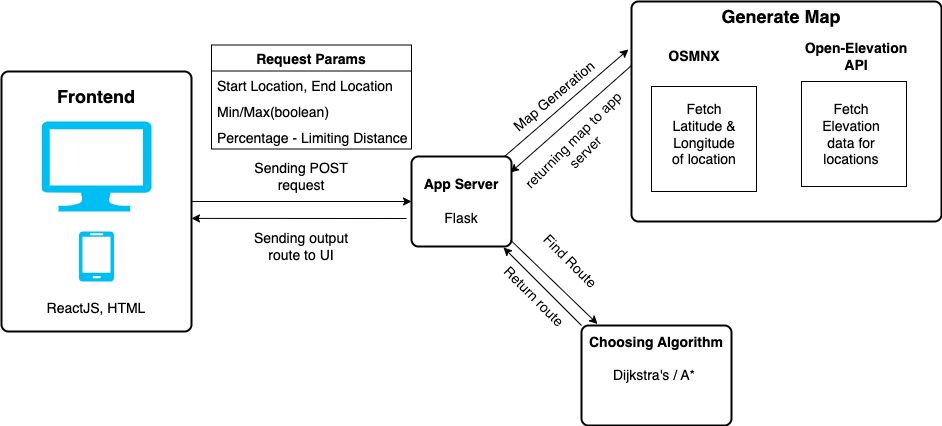

The diagram above was exported from draw.io. Its source (the exported page's mxGraphModel, read from the mxfile embedded in the PNG):
<mxGraphModel dx="946" dy="550" grid="1" gridSize="10" guides="1" tooltips="1" connect="1" arrows="1" fold="1" page="1" pageScale="1" pageWidth="1100" pageHeight="1700" background="#FFFFFF" math="0" shadow="0">
  <root>
    <mxCell id="0" />
    <mxCell id="1" parent="0" />
    <mxCell id="-zMhHgoYqvU56PkibdPO-1" value="" style="rounded=1;whiteSpace=wrap;html=1;absoluteArcSize=1;arcSize=14;strokeWidth=2;" parent="1" vertex="1">
      <mxGeometry x="50" y="130" width="190" height="260" as="geometry" />
    </mxCell>
    <mxCell id="-zMhHgoYqvU56PkibdPO-2" value="" style="verticalLabelPosition=bottom;html=1;verticalAlign=top;align=center;strokeColor=none;fillColor=#00BEF2;shape=mxgraph.azure.computer;pointerEvents=1;" parent="1" vertex="1">
      <mxGeometry x="90" y="180" width="110" height="90" as="geometry" />
    </mxCell>
    <mxCell id="-zMhHgoYqvU56PkibdPO-3" value="" style="verticalLabelPosition=bottom;html=1;verticalAlign=top;align=center;strokeColor=none;fillColor=#00BEF2;shape=mxgraph.azure.mobile;pointerEvents=1;" parent="1" vertex="1">
      <mxGeometry x="127.5" y="290" width="35" height="50" as="geometry" />
    </mxCell>
    <mxCell id="-zMhHgoYqvU56PkibdPO-5" value="&lt;font style=&quot;font-size: 18px;&quot;&gt;&lt;b&gt;Frontend&lt;/b&gt;&lt;/font&gt;" style="text;html=1;strokeColor=none;fillColor=none;align=center;verticalAlign=middle;whiteSpace=wrap;rounded=0;" parent="1" vertex="1">
      <mxGeometry x="115" y="140" width="60" height="30" as="geometry" />
    </mxCell>
    <mxCell id="-zMhHgoYqvU56PkibdPO-7" value="&lt;font style=&quot;font-size: 14px;&quot;&gt;ReactJS, HTML&lt;/font&gt;" style="text;html=1;strokeColor=none;fillColor=none;align=center;verticalAlign=middle;whiteSpace=wrap;rounded=0;fontSize=18;" parent="1" vertex="1">
      <mxGeometry x="55" y="350" width="180" height="30" as="geometry" />
    </mxCell>
    <mxCell id="-zMhHgoYqvU56PkibdPO-8" value="&lt;b&gt;App Server&lt;/b&gt;&lt;br&gt;&lt;br&gt;Flask" style="rounded=1;whiteSpace=wrap;html=1;absoluteArcSize=1;arcSize=14;strokeWidth=2;fontSize=14;" parent="1" vertex="1">
      <mxGeometry x="460" y="215" width="100" height="90" as="geometry" />
    </mxCell>
    <mxCell id="-zMhHgoYqvU56PkibdPO-12" value="" style="rounded=1;whiteSpace=wrap;html=1;absoluteArcSize=1;arcSize=14;strokeWidth=2;fontSize=14;" parent="1" vertex="1">
      <mxGeometry x="680" y="60" width="310" height="220" as="geometry" />
    </mxCell>
    <mxCell id="-zMhHgoYqvU56PkibdPO-13" value="" style="rounded=1;whiteSpace=wrap;html=1;absoluteArcSize=1;arcSize=14;strokeWidth=2;fontSize=14;" parent="1" vertex="1">
      <mxGeometry x="630" y="384" width="150" height="100" as="geometry" />
    </mxCell>
    <mxCell id="-zMhHgoYqvU56PkibdPO-16" value="" style="whiteSpace=wrap;html=1;aspect=fixed;fontSize=14;" parent="1" vertex="1">
      <mxGeometry x="700" y="145" width="105" height="105" as="geometry" />
    </mxCell>
    <mxCell id="-zMhHgoYqvU56PkibdPO-17" value="" style="whiteSpace=wrap;html=1;aspect=fixed;fontSize=14;" parent="1" vertex="1">
      <mxGeometry x="850" y="140" width="105" height="105" as="geometry" />
    </mxCell>
    <mxCell id="-zMhHgoYqvU56PkibdPO-18" value="&lt;b&gt;OSMNX&lt;/b&gt;" style="text;html=1;strokeColor=none;fillColor=none;align=center;verticalAlign=middle;whiteSpace=wrap;rounded=0;fontSize=14;" parent="1" vertex="1">
      <mxGeometry x="712.5" y="100" width="60" height="30" as="geometry" />
    </mxCell>
    <mxCell id="-zMhHgoYqvU56PkibdPO-19" value="Fetch Latitude &amp;amp; Longitude of location" style="text;html=1;strokeColor=none;fillColor=none;align=center;verticalAlign=middle;whiteSpace=wrap;rounded=0;fontSize=14;" parent="1" vertex="1">
      <mxGeometry x="717.5" y="177.5" width="70" height="30" as="geometry" />
    </mxCell>
    <mxCell id="-zMhHgoYqvU56PkibdPO-20" value="&lt;b&gt;Open-Elevation API&lt;/b&gt;" style="text;html=1;strokeColor=none;fillColor=none;align=center;verticalAlign=middle;whiteSpace=wrap;rounded=0;fontSize=14;" parent="1" vertex="1">
      <mxGeometry x="850" y="100" width="110" height="30" as="geometry" />
    </mxCell>
    <mxCell id="-zMhHgoYqvU56PkibdPO-21" value="Fetch Elevation data for locations" style="text;html=1;strokeColor=none;fillColor=none;align=center;verticalAlign=middle;whiteSpace=wrap;rounded=0;fontSize=14;" parent="1" vertex="1">
      <mxGeometry x="870" y="177.5" width="60" height="30" as="geometry" />
    </mxCell>
    <mxCell id="-zMhHgoYqvU56PkibdPO-23" value="&lt;font style=&quot;font-size: 18px;&quot;&gt;&lt;b&gt;Generate Map&lt;/b&gt;&lt;/font&gt;" style="text;html=1;strokeColor=none;fillColor=none;align=center;verticalAlign=middle;whiteSpace=wrap;rounded=0;fontSize=14;" parent="1" vertex="1">
      <mxGeometry x="760" y="60" width="140" height="30" as="geometry" />
    </mxCell>
    <mxCell id="-zMhHgoYqvU56PkibdPO-24" value="&lt;font style=&quot;font-size: 14px;&quot;&gt;&lt;b&gt;Choosing Algorithm&lt;/b&gt;&lt;/font&gt;" style="text;html=1;strokeColor=none;fillColor=none;align=center;verticalAlign=middle;whiteSpace=wrap;rounded=0;fontSize=18;" parent="1" vertex="1">
      <mxGeometry x="625" y="384" width="160" height="30" as="geometry" />
    </mxCell>
    <mxCell id="-zMhHgoYqvU56PkibdPO-25" value="Dijkstra's / A*" style="text;html=1;strokeColor=none;fillColor=none;align=center;verticalAlign=middle;whiteSpace=wrap;rounded=0;fontSize=14;" parent="1" vertex="1">
      <mxGeometry x="658" y="419" width="90" height="30" as="geometry" />
    </mxCell>
    <mxCell id="-zMhHgoYqvU56PkibdPO-26" value="" style="endArrow=classic;html=1;rounded=0;fontSize=14;entryX=0;entryY=0.5;entryDx=0;entryDy=0;" parent="1" source="-zMhHgoYqvU56PkibdPO-1" target="-zMhHgoYqvU56PkibdPO-8" edge="1">
      <mxGeometry width="50" height="50" relative="1" as="geometry">
        <mxPoint x="500" y="240" as="sourcePoint" />
        <mxPoint x="370" y="240" as="targetPoint" />
      </mxGeometry>
    </mxCell>
    <mxCell id="-zMhHgoYqvU56PkibdPO-29" value="" style="endArrow=classic;html=1;rounded=0;fontSize=14;entryX=-0.01;entryY=0.218;entryDx=0;entryDy=0;entryPerimeter=0;exitX=0.93;exitY=0;exitDx=0;exitDy=0;exitPerimeter=0;" parent="1" source="-zMhHgoYqvU56PkibdPO-8" target="-zMhHgoYqvU56PkibdPO-12" edge="1">
      <mxGeometry width="50" height="50" relative="1" as="geometry">
        <mxPoint x="560" y="210" as="sourcePoint" />
        <mxPoint x="580" y="160" as="targetPoint" />
      </mxGeometry>
    </mxCell>
    <mxCell id="-zMhHgoYqvU56PkibdPO-30" value="" style="endArrow=classic;html=1;rounded=0;fontSize=14;exitX=0;exitY=0.291;exitDx=0;exitDy=0;exitPerimeter=0;entryX=0.99;entryY=0.178;entryDx=0;entryDy=0;entryPerimeter=0;" parent="1" source="-zMhHgoYqvU56PkibdPO-12" target="-zMhHgoYqvU56PkibdPO-8" edge="1">
      <mxGeometry width="50" height="50" relative="1" as="geometry">
        <mxPoint x="500" y="240" as="sourcePoint" />
        <mxPoint x="550" y="190" as="targetPoint" />
        <Array as="points" />
      </mxGeometry>
    </mxCell>
    <mxCell id="-zMhHgoYqvU56PkibdPO-31" value="" style="endArrow=classic;html=1;rounded=0;fontSize=14;entryX=0.107;entryY=-0.015;entryDx=0;entryDy=0;entryPerimeter=0;exitX=0.99;exitY=0.928;exitDx=0;exitDy=0;exitPerimeter=0;" parent="1" source="-zMhHgoYqvU56PkibdPO-8" target="-zMhHgoYqvU56PkibdPO-13" edge="1">
      <mxGeometry width="50" height="50" relative="1" as="geometry">
        <mxPoint x="510" y="290" as="sourcePoint" />
        <mxPoint x="550" y="190" as="targetPoint" />
      </mxGeometry>
    </mxCell>
    <mxCell id="-zMhHgoYqvU56PkibdPO-32" value="" style="endArrow=classic;html=1;rounded=0;fontSize=14;exitX=0;exitY=0;exitDx=0;exitDy=0;entryX=0.92;entryY=1.011;entryDx=0;entryDy=0;entryPerimeter=0;" parent="1" source="-zMhHgoYqvU56PkibdPO-13" target="-zMhHgoYqvU56PkibdPO-8" edge="1">
      <mxGeometry width="50" height="50" relative="1" as="geometry">
        <mxPoint x="500" y="240" as="sourcePoint" />
        <mxPoint x="550" y="190" as="targetPoint" />
      </mxGeometry>
    </mxCell>
    <mxCell id="-zMhHgoYqvU56PkibdPO-33" value="Sending POST request" style="text;html=1;strokeColor=none;fillColor=none;align=center;verticalAlign=middle;whiteSpace=wrap;rounded=0;fontSize=14;" parent="1" vertex="1">
      <mxGeometry x="300" y="220" width="100" height="30" as="geometry" />
    </mxCell>
    <mxCell id="-zMhHgoYqvU56PkibdPO-41" value="Map Generation" style="text;html=1;strokeColor=none;fillColor=none;align=center;verticalAlign=middle;whiteSpace=wrap;rounded=0;fontSize=14;rotation=-40;" parent="1" vertex="1">
      <mxGeometry x="548" y="140" width="110" height="30" as="geometry" />
    </mxCell>
    <mxCell id="-zMhHgoYqvU56PkibdPO-42" value="returning map to app server" style="text;html=1;strokeColor=none;fillColor=none;align=center;verticalAlign=middle;whiteSpace=wrap;rounded=0;fontSize=14;rotation=-45;" parent="1" vertex="1">
      <mxGeometry x="542.5" y="190" width="170" height="30" as="geometry" />
    </mxCell>
    <mxCell id="-zMhHgoYqvU56PkibdPO-44" value="Request Params" style="swimlane;fontStyle=1;childLayout=stackLayout;horizontal=1;startSize=26;fillColor=none;horizontalStack=0;resizeParent=1;resizeParentMax=0;resizeLast=0;collapsible=1;marginBottom=0;fontSize=14;" parent="1" vertex="1">
      <mxGeometry x="260" y="103.5" width="200" height="104" as="geometry" />
    </mxCell>
    <mxCell id="-zMhHgoYqvU56PkibdPO-45" value="Start Location, End Location" style="text;strokeColor=none;fillColor=none;align=left;verticalAlign=top;spacingLeft=4;spacingRight=4;overflow=hidden;rotatable=0;points=[[0,0.5],[1,0.5]];portConstraint=eastwest;fontSize=14;" parent="-zMhHgoYqvU56PkibdPO-44" vertex="1">
      <mxGeometry y="26" width="200" height="26" as="geometry" />
    </mxCell>
    <mxCell id="-zMhHgoYqvU56PkibdPO-46" value="Min/Max(boolean)" style="text;strokeColor=none;fillColor=none;align=left;verticalAlign=top;spacingLeft=4;spacingRight=4;overflow=hidden;rotatable=0;points=[[0,0.5],[1,0.5]];portConstraint=eastwest;fontSize=14;" parent="-zMhHgoYqvU56PkibdPO-44" vertex="1">
      <mxGeometry y="52" width="200" height="26" as="geometry" />
    </mxCell>
    <mxCell id="-zMhHgoYqvU56PkibdPO-47" value="Percentage - Limiting Distance" style="text;strokeColor=none;fillColor=none;align=left;verticalAlign=top;spacingLeft=4;spacingRight=4;overflow=hidden;rotatable=0;points=[[0,0.5],[1,0.5]];portConstraint=eastwest;fontSize=14;" parent="-zMhHgoYqvU56PkibdPO-44" vertex="1">
      <mxGeometry y="78" width="200" height="26" as="geometry" />
    </mxCell>
    <mxCell id="-zMhHgoYqvU56PkibdPO-49" value="Find Route" style="text;html=1;strokeColor=none;fillColor=none;align=center;verticalAlign=middle;whiteSpace=wrap;rounded=0;fontSize=14;rotation=45;" parent="1" vertex="1">
      <mxGeometry x="580" y="305" width="78" height="30" as="geometry" />
    </mxCell>
    <mxCell id="-zMhHgoYqvU56PkibdPO-50" value="Return route" style="text;html=1;strokeColor=none;fillColor=none;align=center;verticalAlign=middle;whiteSpace=wrap;rounded=0;fontSize=14;rotation=45;" parent="1" vertex="1">
      <mxGeometry x="542.5" y="340" width="80" height="30" as="geometry" />
    </mxCell>
    <mxCell id="o4F78PzArE5DXH45rMz6-1" value="" style="endArrow=classic;html=1;rounded=0;exitX=-0.05;exitY=0.689;exitDx=0;exitDy=0;exitPerimeter=0;entryX=1;entryY=0.565;entryDx=0;entryDy=0;entryPerimeter=0;" edge="1" parent="1" source="-zMhHgoYqvU56PkibdPO-8" target="-zMhHgoYqvU56PkibdPO-1">
      <mxGeometry width="50" height="50" relative="1" as="geometry">
        <mxPoint x="460" y="310" as="sourcePoint" />
        <mxPoint x="510" y="260" as="targetPoint" />
      </mxGeometry>
    </mxCell>
    <mxCell id="o4F78PzArE5DXH45rMz6-2" value="&lt;font style=&quot;font-size: 14px;&quot;&gt;Sending output route to UI&lt;/font&gt;" style="text;html=1;strokeColor=none;fillColor=none;align=center;verticalAlign=middle;whiteSpace=wrap;rounded=0;" vertex="1" parent="1">
      <mxGeometry x="300" y="290" width="100" height="30" as="geometry" />
    </mxCell>
  </root>
</mxGraphModel>